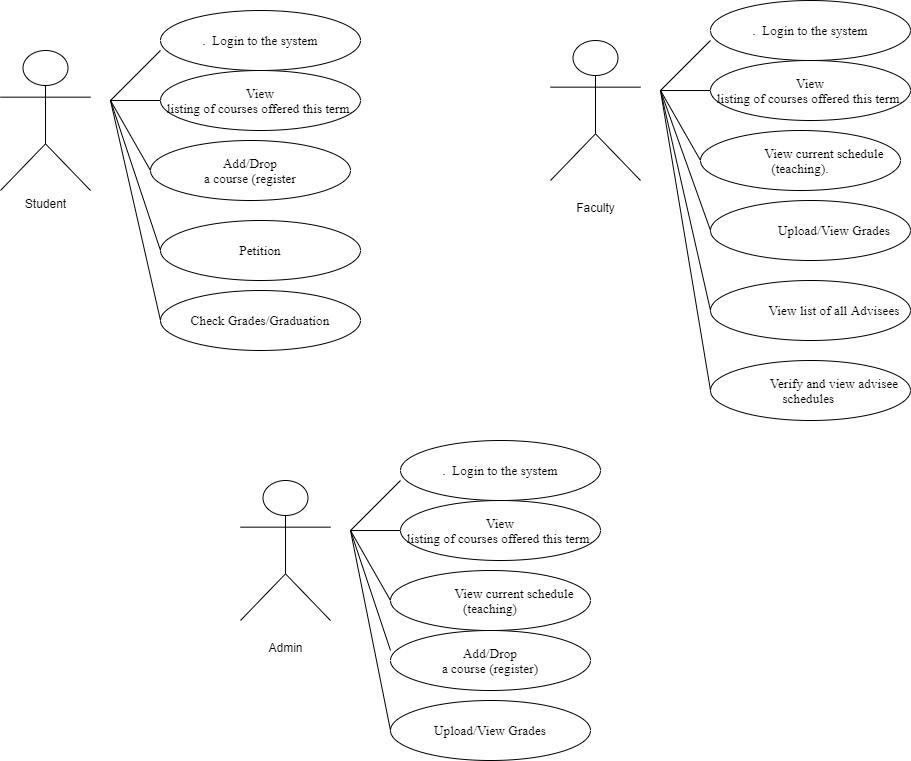

The diagram above was exported from draw.io. Its source (the exported page's mxGraphModel, read from the mxfile embedded in the PNG):
<mxGraphModel dx="782" dy="469" grid="1" gridSize="10" guides="1" tooltips="1" connect="1" arrows="1" fold="1" page="1" pageScale="1" pageWidth="850" pageHeight="1100" math="0" shadow="0">
  <root>
    <mxCell id="0" />
    <mxCell id="1" parent="0" />
    <mxCell id="to7Jj7v7E0akUHMSI9L--1" value="Student" style="shape=umlActor;verticalLabelPosition=bottom;verticalAlign=top;html=1;outlineConnect=0;" parent="1" vertex="1">
      <mxGeometry x="100" y="90" width="90" height="140" as="geometry" />
    </mxCell>
    <mxCell id="to7Jj7v7E0akUHMSI9L--2" value="" style="endArrow=none;html=1;" parent="1" edge="1">
      <mxGeometry width="50" height="50" relative="1" as="geometry">
        <mxPoint x="210" y="140" as="sourcePoint" />
        <mxPoint x="260" y="90" as="targetPoint" />
      </mxGeometry>
    </mxCell>
    <mxCell id="to7Jj7v7E0akUHMSI9L--4" value="" style="endArrow=none;html=1;" parent="1" edge="1">
      <mxGeometry width="50" height="50" relative="1" as="geometry">
        <mxPoint x="210" y="140" as="sourcePoint" />
        <mxPoint x="260" y="140" as="targetPoint" />
      </mxGeometry>
    </mxCell>
    <mxCell id="to7Jj7v7E0akUHMSI9L--5" value="&lt;span style=&quot;font-size: 10.0pt ; font-family: &amp;#34;times new roman&amp;#34; , serif&quot;&gt;View&lt;br/&gt;listing of courses offered this term.&lt;/span&gt;" style="ellipse;whiteSpace=wrap;html=1;" parent="1" vertex="1">
      <mxGeometry x="260" y="110" width="200" height="60" as="geometry" />
    </mxCell>
    <mxCell id="to7Jj7v7E0akUHMSI9L--8" value="" style="endArrow=none;html=1;" parent="1" edge="1">
      <mxGeometry width="50" height="50" relative="1" as="geometry">
        <mxPoint x="210" y="140" as="sourcePoint" />
        <mxPoint x="250" y="210" as="targetPoint" />
      </mxGeometry>
    </mxCell>
    <mxCell id="to7Jj7v7E0akUHMSI9L--10" value="&lt;span style=&quot;font-family: &amp;#34;times new roman&amp;#34; , serif ; font-size: 13.3333px&quot;&gt;.&amp;nbsp; Login to the system&lt;/span&gt;" style="ellipse;whiteSpace=wrap;html=1;" parent="1" vertex="1">
      <mxGeometry x="260" y="50" width="200" height="60" as="geometry" />
    </mxCell>
    <mxCell id="to7Jj7v7E0akUHMSI9L--11" value="&lt;span style=&quot;font-size: 10.0pt ; font-family: &amp;#34;times new roman&amp;#34; , serif&quot;&gt;Add/Drop&lt;br&gt;a course (register&lt;/span&gt;" style="ellipse;whiteSpace=wrap;html=1;" parent="1" vertex="1">
      <mxGeometry x="250" y="180" width="200" height="60" as="geometry" />
    </mxCell>
    <mxCell id="to7Jj7v7E0akUHMSI9L--33" value="&lt;br&gt;Faculty" style="shape=umlActor;verticalLabelPosition=bottom;verticalAlign=top;html=1;outlineConnect=0;" parent="1" vertex="1">
      <mxGeometry x="650" y="80" width="90" height="140" as="geometry" />
    </mxCell>
    <mxCell id="to7Jj7v7E0akUHMSI9L--34" value="" style="endArrow=none;html=1;" parent="1" edge="1">
      <mxGeometry width="50" height="50" relative="1" as="geometry">
        <mxPoint x="760" y="130" as="sourcePoint" />
        <mxPoint x="810" y="80" as="targetPoint" />
      </mxGeometry>
    </mxCell>
    <mxCell id="to7Jj7v7E0akUHMSI9L--35" value="" style="endArrow=none;html=1;" parent="1" edge="1">
      <mxGeometry width="50" height="50" relative="1" as="geometry">
        <mxPoint x="760" y="130" as="sourcePoint" />
        <mxPoint x="810" y="130" as="targetPoint" />
      </mxGeometry>
    </mxCell>
    <mxCell id="to7Jj7v7E0akUHMSI9L--36" value="&lt;span style=&quot;font-size: 10.0pt ; font-family: &amp;#34;times new roman&amp;#34; , serif&quot;&gt;View&lt;br/&gt;listing of courses offered this term.&lt;/span&gt;" style="ellipse;whiteSpace=wrap;html=1;" parent="1" vertex="1">
      <mxGeometry x="810" y="100" width="200" height="60" as="geometry" />
    </mxCell>
    <mxCell id="to7Jj7v7E0akUHMSI9L--37" value="" style="endArrow=none;html=1;" parent="1" edge="1">
      <mxGeometry width="50" height="50" relative="1" as="geometry">
        <mxPoint x="760" y="130" as="sourcePoint" />
        <mxPoint x="800" y="200" as="targetPoint" />
      </mxGeometry>
    </mxCell>
    <mxCell id="to7Jj7v7E0akUHMSI9L--38" value="&lt;span style=&quot;font-family: &amp;#34;times new roman&amp;#34; , serif ; font-size: 13.3333px&quot;&gt;.&amp;nbsp; Login to the system&lt;/span&gt;" style="ellipse;whiteSpace=wrap;html=1;" parent="1" vertex="1">
      <mxGeometry x="810" y="40" width="200" height="60" as="geometry" />
    </mxCell>
    <mxCell id="to7Jj7v7E0akUHMSI9L--39" value="&lt;p class=&quot;MsoNormal&quot; style=&quot;text-indent: 0.5in&quot;&gt;&lt;span style=&quot;font-size: 10.0pt ; font-family: &amp;#34;times new roman&amp;#34; , serif&quot;&gt;View current schedule (teaching).&lt;/span&gt;&lt;/p&gt;" style="ellipse;whiteSpace=wrap;html=1;" parent="1" vertex="1">
      <mxGeometry x="800" y="170" width="200" height="60" as="geometry" />
    </mxCell>
    <mxCell id="to7Jj7v7E0akUHMSI9L--40" value="&lt;br&gt;Admin" style="shape=umlActor;verticalLabelPosition=bottom;verticalAlign=top;html=1;outlineConnect=0;" parent="1" vertex="1">
      <mxGeometry x="340" y="520" width="90" height="140" as="geometry" />
    </mxCell>
    <mxCell id="to7Jj7v7E0akUHMSI9L--41" value="" style="endArrow=none;html=1;" parent="1" edge="1">
      <mxGeometry width="50" height="50" relative="1" as="geometry">
        <mxPoint x="450" y="570" as="sourcePoint" />
        <mxPoint x="500" y="520" as="targetPoint" />
      </mxGeometry>
    </mxCell>
    <mxCell id="to7Jj7v7E0akUHMSI9L--42" value="" style="endArrow=none;html=1;" parent="1" edge="1">
      <mxGeometry width="50" height="50" relative="1" as="geometry">
        <mxPoint x="450" y="570" as="sourcePoint" />
        <mxPoint x="500" y="570" as="targetPoint" />
      </mxGeometry>
    </mxCell>
    <mxCell id="to7Jj7v7E0akUHMSI9L--43" value="&lt;span style=&quot;font-size: 10.0pt ; font-family: &amp;#34;times new roman&amp;#34; , serif&quot;&gt;View&lt;br/&gt;listing of courses offered this term.&lt;/span&gt;" style="ellipse;whiteSpace=wrap;html=1;" parent="1" vertex="1">
      <mxGeometry x="500" y="540" width="200" height="60" as="geometry" />
    </mxCell>
    <mxCell id="to7Jj7v7E0akUHMSI9L--44" value="" style="endArrow=none;html=1;" parent="1" edge="1">
      <mxGeometry width="50" height="50" relative="1" as="geometry">
        <mxPoint x="450" y="570" as="sourcePoint" />
        <mxPoint x="490" y="640" as="targetPoint" />
      </mxGeometry>
    </mxCell>
    <mxCell id="to7Jj7v7E0akUHMSI9L--45" value="&lt;span style=&quot;font-family: &amp;#34;times new roman&amp;#34; , serif ; font-size: 13.3333px&quot;&gt;.&amp;nbsp; Login to the system&lt;/span&gt;" style="ellipse;whiteSpace=wrap;html=1;" parent="1" vertex="1">
      <mxGeometry x="500" y="480" width="200" height="60" as="geometry" />
    </mxCell>
    <mxCell id="to7Jj7v7E0akUHMSI9L--46" value="&lt;p class=&quot;MsoNormal&quot; style=&quot;text-indent: 0.5in&quot;&gt;&lt;span style=&quot;font-size: 10.0pt ; font-family: &amp;#34;times new roman&amp;#34; , serif&quot;&gt;View current schedule (teaching)&lt;/span&gt;&lt;/p&gt;" style="ellipse;whiteSpace=wrap;html=1;align=center;" parent="1" vertex="1">
      <mxGeometry x="490" y="610" width="200" height="60" as="geometry" />
    </mxCell>
    <mxCell id="to7Jj7v7E0akUHMSI9L--47" value="" style="endArrow=none;html=1;exitX=0;exitY=0.333;exitDx=0;exitDy=0;exitPerimeter=0;" parent="1" source="to7Jj7v7E0akUHMSI9L--48" edge="1">
      <mxGeometry width="50" height="50" relative="1" as="geometry">
        <mxPoint x="460" y="665" as="sourcePoint" />
        <mxPoint x="450" y="570" as="targetPoint" />
      </mxGeometry>
    </mxCell>
    <mxCell id="to7Jj7v7E0akUHMSI9L--48" value="&lt;span style=&quot;font-size: 10.0pt ; font-family: &amp;#34;times new roman&amp;#34; , serif&quot;&gt;Add/Drop&lt;br&gt;a course (register)&lt;/span&gt;" style="ellipse;whiteSpace=wrap;html=1;" parent="1" vertex="1">
      <mxGeometry x="490" y="670" width="200" height="60" as="geometry" />
    </mxCell>
    <mxCell id="FIhBdFrDk82x0FMi_pdi-1" value="&lt;font face=&quot;times new roman, serif&quot;&gt;&lt;span style=&quot;font-size: 13.3333px&quot;&gt;Check Grades/Graduation&lt;/span&gt;&lt;/font&gt;" style="ellipse;whiteSpace=wrap;html=1;" parent="1" vertex="1">
      <mxGeometry x="260" y="330" width="200" height="60" as="geometry" />
    </mxCell>
    <mxCell id="FIhBdFrDk82x0FMi_pdi-2" value="" style="endArrow=none;html=1;exitX=0;exitY=0.5;exitDx=0;exitDy=0;" parent="1" source="FIhBdFrDk82x0FMi_pdi-1" edge="1">
      <mxGeometry width="50" height="50" relative="1" as="geometry">
        <mxPoint x="180" y="190" as="sourcePoint" />
        <mxPoint x="210" y="140" as="targetPoint" />
      </mxGeometry>
    </mxCell>
    <mxCell id="FIhBdFrDk82x0FMi_pdi-3" value="&lt;font face=&quot;times new roman, serif&quot;&gt;&lt;span style=&quot;font-size: 13.3333px&quot;&gt;Petition&lt;/span&gt;&lt;/font&gt;" style="ellipse;whiteSpace=wrap;html=1;" parent="1" vertex="1">
      <mxGeometry x="260" y="260" width="200" height="60" as="geometry" />
    </mxCell>
    <mxCell id="FIhBdFrDk82x0FMi_pdi-4" value="" style="endArrow=none;html=1;exitX=0;exitY=0.5;exitDx=0;exitDy=0;" parent="1" source="FIhBdFrDk82x0FMi_pdi-3" edge="1">
      <mxGeometry width="50" height="50" relative="1" as="geometry">
        <mxPoint x="270" y="370" as="sourcePoint" />
        <mxPoint x="210" y="140" as="targetPoint" />
      </mxGeometry>
    </mxCell>
    <mxCell id="FIhBdFrDk82x0FMi_pdi-5" value="&lt;p class=&quot;MsoNormal&quot; style=&quot;text-indent: 0.5in&quot;&gt;&lt;font face=&quot;times new roman, serif&quot;&gt;&lt;span style=&quot;font-size: 13.3333px&quot;&gt;Upload/View Grades&lt;/span&gt;&lt;/font&gt;&lt;/p&gt;" style="ellipse;whiteSpace=wrap;html=1;" parent="1" vertex="1">
      <mxGeometry x="810" y="240" width="200" height="60" as="geometry" />
    </mxCell>
    <mxCell id="FIhBdFrDk82x0FMi_pdi-6" value="" style="endArrow=none;html=1;exitX=0;exitY=0.5;exitDx=0;exitDy=0;" parent="1" source="FIhBdFrDk82x0FMi_pdi-5" edge="1">
      <mxGeometry width="50" height="50" relative="1" as="geometry">
        <mxPoint x="740" y="220" as="sourcePoint" />
        <mxPoint x="760" y="130" as="targetPoint" />
      </mxGeometry>
    </mxCell>
    <mxCell id="FIhBdFrDk82x0FMi_pdi-8" value="&lt;font face=&quot;times new roman, serif&quot;&gt;&lt;span style=&quot;font-size: 13.3333px&quot;&gt;Upload/View Grades&lt;/span&gt;&lt;/font&gt;" style="ellipse;whiteSpace=wrap;html=1;" parent="1" vertex="1">
      <mxGeometry x="490" y="740" width="200" height="60" as="geometry" />
    </mxCell>
    <mxCell id="FIhBdFrDk82x0FMi_pdi-9" value="" style="endArrow=none;html=1;exitX=0;exitY=0.5;exitDx=0;exitDy=0;" parent="1" source="FIhBdFrDk82x0FMi_pdi-8" edge="1">
      <mxGeometry width="50" height="50" relative="1" as="geometry">
        <mxPoint x="500" y="699.9800000000002" as="sourcePoint" />
        <mxPoint x="450" y="570" as="targetPoint" />
      </mxGeometry>
    </mxCell>
    <mxCell id="3z5qGlkXUUPG0oPLtFYJ-2" value="&lt;p class=&quot;MsoNormal&quot; style=&quot;text-indent: 0.5in&quot;&gt;&lt;font face=&quot;times new roman, serif&quot;&gt;&lt;span style=&quot;font-size: 13.3333px&quot;&gt;View list of all Advisees&lt;/span&gt;&lt;/font&gt;&lt;/p&gt;" style="ellipse;whiteSpace=wrap;html=1;" vertex="1" parent="1">
      <mxGeometry x="810" y="320" width="200" height="60" as="geometry" />
    </mxCell>
    <mxCell id="3z5qGlkXUUPG0oPLtFYJ-3" value="" style="endArrow=none;html=1;exitX=0;exitY=0.5;exitDx=0;exitDy=0;" edge="1" parent="1" source="3z5qGlkXUUPG0oPLtFYJ-2">
      <mxGeometry width="50" height="50" relative="1" as="geometry">
        <mxPoint x="790" y="310" as="sourcePoint" />
        <mxPoint x="760" y="130" as="targetPoint" />
      </mxGeometry>
    </mxCell>
    <mxCell id="3z5qGlkXUUPG0oPLtFYJ-4" value="&lt;p class=&quot;MsoNormal&quot; style=&quot;text-indent: 0.5in&quot;&gt;&lt;font face=&quot;times new roman, serif&quot;&gt;&lt;span style=&quot;font-size: 13.3333px&quot;&gt;Verify and view advisee schedules&amp;nbsp;&lt;/span&gt;&lt;/font&gt;&lt;/p&gt;" style="ellipse;whiteSpace=wrap;html=1;" vertex="1" parent="1">
      <mxGeometry x="810" y="400" width="200" height="60" as="geometry" />
    </mxCell>
    <mxCell id="3z5qGlkXUUPG0oPLtFYJ-5" value="" style="endArrow=none;html=1;exitX=0;exitY=0.5;exitDx=0;exitDy=0;" edge="1" parent="1" source="3z5qGlkXUUPG0oPLtFYJ-4">
      <mxGeometry width="50" height="50" relative="1" as="geometry">
        <mxPoint x="740" y="390" as="sourcePoint" />
        <mxPoint x="760" y="130" as="targetPoint" />
      </mxGeometry>
    </mxCell>
  </root>
</mxGraphModel>